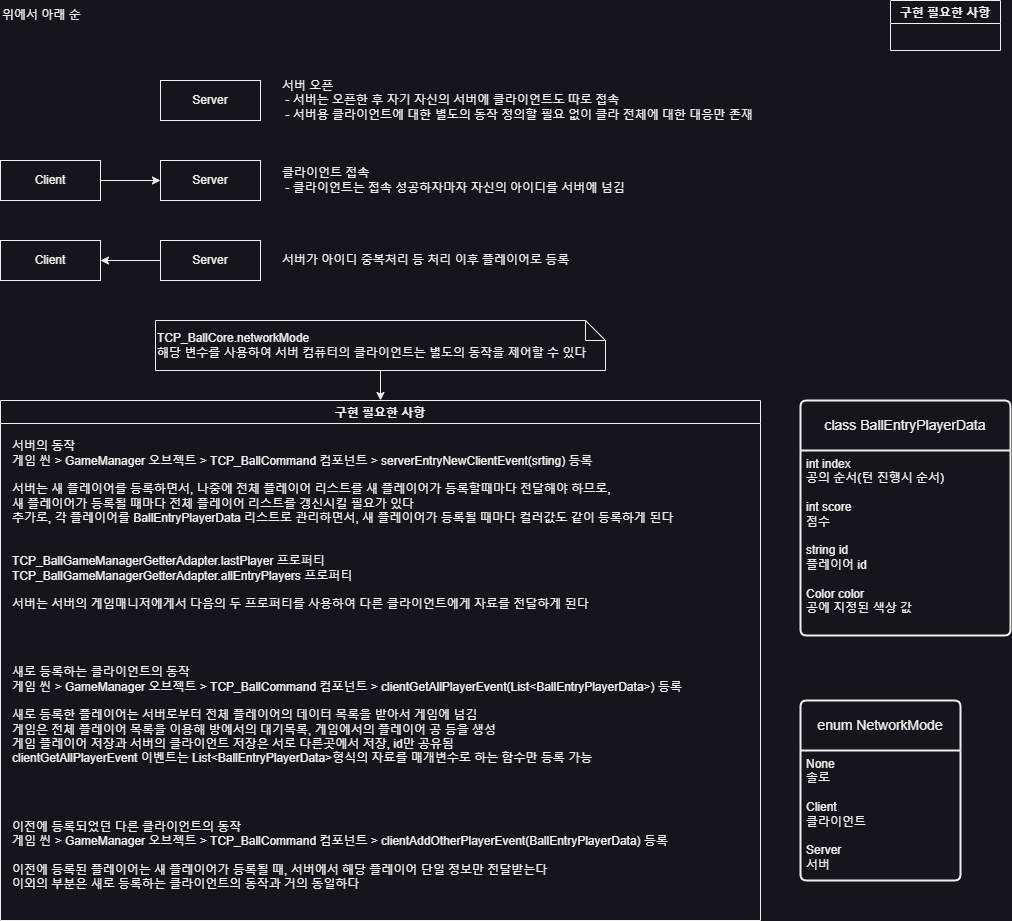

The diagram above was exported from draw.io. Its source (the exported page's mxGraphModel, read from the mxfile embedded in the PNG):
<mxGraphModel dx="2607" dy="1535" grid="1" gridSize="10" guides="1" tooltips="1" connect="1" arrows="1" fold="1" page="1" pageScale="1" pageWidth="1000000" pageHeight="200000" math="0" shadow="0">
  <root>
    <mxCell id="0" />
    <mxCell id="1" parent="0" />
    <mxCell id="X6ka9UTFI6AbkNywVc9q-2" value="Server" style="whiteSpace=wrap;html=1;align=center;" vertex="1" parent="1">
      <mxGeometry x="200" y="120" width="100" height="40" as="geometry" />
    </mxCell>
    <mxCell id="X6ka9UTFI6AbkNywVc9q-10" style="edgeStyle=orthogonalEdgeStyle;rounded=0;orthogonalLoop=1;jettySize=auto;html=1;exitX=1;exitY=0.5;exitDx=0;exitDy=0;entryX=0;entryY=0.5;entryDx=0;entryDy=0;" edge="1" parent="1" source="X6ka9UTFI6AbkNywVc9q-3" target="X6ka9UTFI6AbkNywVc9q-4">
      <mxGeometry relative="1" as="geometry" />
    </mxCell>
    <mxCell id="X6ka9UTFI6AbkNywVc9q-3" value="Client" style="whiteSpace=wrap;html=1;align=center;" vertex="1" parent="1">
      <mxGeometry x="40" y="200" width="100" height="40" as="geometry" />
    </mxCell>
    <mxCell id="X6ka9UTFI6AbkNywVc9q-4" value="Server" style="whiteSpace=wrap;html=1;align=center;" vertex="1" parent="1">
      <mxGeometry x="200" y="200" width="100" height="40" as="geometry" />
    </mxCell>
    <mxCell id="X6ka9UTFI6AbkNywVc9q-5" value="Client" style="whiteSpace=wrap;html=1;align=center;" vertex="1" parent="1">
      <mxGeometry x="40" y="280" width="100" height="40" as="geometry" />
    </mxCell>
    <mxCell id="X6ka9UTFI6AbkNywVc9q-14" style="edgeStyle=orthogonalEdgeStyle;rounded=0;orthogonalLoop=1;jettySize=auto;html=1;exitX=0;exitY=0.5;exitDx=0;exitDy=0;entryX=1;entryY=0.5;entryDx=0;entryDy=0;" edge="1" parent="1" source="X6ka9UTFI6AbkNywVc9q-6" target="X6ka9UTFI6AbkNywVc9q-5">
      <mxGeometry relative="1" as="geometry" />
    </mxCell>
    <mxCell id="X6ka9UTFI6AbkNywVc9q-6" value="Server" style="whiteSpace=wrap;html=1;align=center;" vertex="1" parent="1">
      <mxGeometry x="200" y="280" width="100" height="40" as="geometry" />
    </mxCell>
    <mxCell id="X6ka9UTFI6AbkNywVc9q-7" value="위에서 아래 순" style="text;html=1;align=left;verticalAlign=middle;resizable=0;points=[];autosize=1;strokeColor=none;fillColor=none;" vertex="1" parent="1">
      <mxGeometry x="40" y="40" width="100" height="30" as="geometry" />
    </mxCell>
    <mxCell id="X6ka9UTFI6AbkNywVc9q-8" value="서버 오픈&lt;br&gt;&amp;nbsp;- 서버는 오픈한 후 자기 자신의 서버에 클라이언트도 따로 접속&lt;br&gt;&amp;nbsp;- 서버용 클라이언트에 대한 별도의 동작 정의할 필요 없이 클라 전체에 대한 대응만 존재" style="text;html=1;align=left;verticalAlign=middle;resizable=0;points=[];autosize=1;strokeColor=none;fillColor=none;" vertex="1" parent="1">
      <mxGeometry x="320" y="110" width="490" height="60" as="geometry" />
    </mxCell>
    <mxCell id="X6ka9UTFI6AbkNywVc9q-9" value="클라이언트 접속&lt;br&gt;&lt;div style=&quot;&quot;&gt;&lt;span style=&quot;background-color: initial;&quot;&gt;&amp;nbsp;- 클라이언트는 접속 성공하자마자 자신의 아이디를 서버에 넘김&lt;/span&gt;&lt;/div&gt;" style="text;html=1;align=left;verticalAlign=middle;resizable=0;points=[];autosize=1;strokeColor=none;fillColor=none;" vertex="1" parent="1">
      <mxGeometry x="320" y="200" width="370" height="40" as="geometry" />
    </mxCell>
    <mxCell id="X6ka9UTFI6AbkNywVc9q-11" value="서버가 아이디 중복처리 등 처리 이후 플레이어로 등록" style="text;html=1;align=left;verticalAlign=middle;resizable=0;points=[];autosize=1;strokeColor=none;fillColor=none;" vertex="1" parent="1">
      <mxGeometry x="320" y="285" width="310" height="30" as="geometry" />
    </mxCell>
    <mxCell id="X6ka9UTFI6AbkNywVc9q-12" value="구현 필요한 사항" style="swimlane;" vertex="1" parent="1">
      <mxGeometry x="40" y="440" width="760" height="520" as="geometry" />
    </mxCell>
    <mxCell id="X6ka9UTFI6AbkNywVc9q-15" value="새로 등록하는 클라이언트의 동작&lt;br&gt;게임 씬 &amp;gt;&amp;nbsp;GameManager 오브젝트 &amp;gt;&amp;nbsp;TCP_BallCommand 컴포넌트 &amp;gt;&amp;nbsp;clientGetAllPlayerEvent(List&amp;lt;BallEntryPlayerData&amp;gt;) 등록&lt;br&gt;&lt;br&gt;새로 등록한 플레이어는 서버로부터 전체 플레이어의 데이터 목록을 받아서 게임에 넘김&lt;br&gt;게임은 전체 플레이어 목록을 이용해 방에서의 대기목록, 게임에서의 플레이어 공 등을 생성&lt;br&gt;게임 플레이어 저장과 서버의 클라이언트 저장은 서로 다른곳에서 저장, id만 공유됨&lt;br&gt;clientGetAllPlayerEvent 이벤트는 List&amp;lt;BallEntryPlayerData&amp;gt;형식의 자료를 매개변수로 하는 함수만 등록 가능" style="text;html=1;align=left;verticalAlign=middle;resizable=0;points=[];autosize=1;strokeColor=none;fillColor=none;" vertex="1" parent="X6ka9UTFI6AbkNywVc9q-12">
      <mxGeometry x="10" y="260" width="690" height="110" as="geometry" />
    </mxCell>
    <mxCell id="X6ka9UTFI6AbkNywVc9q-23" value="서버의 동작&lt;br&gt;게임 씬 &amp;gt;&amp;nbsp;GameManager 오브젝트 &amp;gt;&amp;nbsp;TCP_BallCommand 컴포넌트 &amp;gt;&amp;nbsp;serverEntryNewClientEvent(srting) 등록&lt;br&gt;&lt;br&gt;서버는 새 플레이어를 등록하면서, 나중에 전체 플레이어 리스트를 새 플레이어가 등록할때마다 전달해야 하므로,&lt;br&gt;새 플레이어가 등록될 때마다 전체 플레이어 리스트를 갱신시킬 필요가 있다&lt;br&gt;추가로, 각 플레이어를&amp;nbsp;BallEntryPlayerData 리스트로 관리하면서, 새 플레이어가 등록될 때마다 컬러값도 같이 등록하게 된다&lt;br&gt;&lt;br&gt;&lt;br&gt;&lt;div&gt;TCP_BallGameManagerGetterAdapter.lastPlayer 프로퍼티&lt;/div&gt;&lt;div&gt;TCP_BallGameManagerGetterAdapter.allEntryPlayers 프로퍼티&lt;/div&gt;&lt;div&gt;&lt;br&gt;&lt;/div&gt;&lt;div&gt;서버는 서버의 게임매니저에게서 다음의 두 프로퍼티를 사용하여 다른 클라이언트에게 자료를 전달하게 된다&lt;/div&gt;" style="text;html=1;align=left;verticalAlign=middle;resizable=0;points=[];autosize=1;strokeColor=none;fillColor=none;" vertex="1" parent="X6ka9UTFI6AbkNywVc9q-12">
      <mxGeometry x="10" y="30" width="680" height="190" as="geometry" />
    </mxCell>
    <mxCell id="X6ka9UTFI6AbkNywVc9q-24" value="이전에 등록되었던 다른 클라이언트의 동작&lt;br&gt;게임 씬 &amp;gt;&amp;nbsp;GameManager 오브젝트 &amp;gt;&amp;nbsp;TCP_BallCommand 컴포넌트 &amp;gt;&amp;nbsp;clientAddOtherPlayerEvent(BallEntryPlayerData) 등록&lt;br&gt;&lt;br&gt;이전에 등록된 플레이어는 새 플레이어가 등록될 때, 서버에서 해당 플레이어 단일 정보만 전달받는다&lt;br&gt;이외의 부분은 새로 등록하는 클라이언트의 동작과 거의 동일하다" style="text;html=1;align=left;verticalAlign=middle;resizable=0;points=[];autosize=1;strokeColor=none;fillColor=none;" vertex="1" parent="X6ka9UTFI6AbkNywVc9q-12">
      <mxGeometry x="10" y="410" width="680" height="90" as="geometry" />
    </mxCell>
    <mxCell id="X6ka9UTFI6AbkNywVc9q-13" value="구현 필요한 사항" style="swimlane;" vertex="1" parent="1">
      <mxGeometry x="930" y="40" width="110" height="50" as="geometry" />
    </mxCell>
    <mxCell id="X6ka9UTFI6AbkNywVc9q-20" value="class BallEntryPlayerData" style="swimlane;childLayout=stackLayout;horizontal=1;startSize=50;horizontalStack=0;rounded=1;fontSize=14;fontStyle=0;strokeWidth=2;resizeParent=0;resizeLast=1;shadow=0;dashed=0;align=center;arcSize=4;whiteSpace=wrap;html=1;" vertex="1" parent="1">
      <mxGeometry x="840" y="440" width="210" height="235" as="geometry" />
    </mxCell>
    <mxCell id="X6ka9UTFI6AbkNywVc9q-21" value="int index&lt;br&gt;공의 순서(턴 진행시 순서)&lt;br&gt;&lt;br&gt;int score&lt;br&gt;점수&lt;br&gt;&lt;br&gt;string id&lt;br&gt;플레이어 id&lt;br&gt;&lt;br&gt;Color color&lt;br&gt;공에 지정된 색상 값" style="align=left;strokeColor=none;fillColor=none;spacingLeft=4;fontSize=12;verticalAlign=top;resizable=0;rotatable=0;part=1;html=1;" vertex="1" parent="X6ka9UTFI6AbkNywVc9q-20">
      <mxGeometry y="50" width="210" height="185" as="geometry" />
    </mxCell>
    <mxCell id="X6ka9UTFI6AbkNywVc9q-26" style="edgeStyle=orthogonalEdgeStyle;rounded=0;orthogonalLoop=1;jettySize=auto;html=1;exitX=0.5;exitY=1;exitDx=0;exitDy=0;exitPerimeter=0;entryX=0.5;entryY=0;entryDx=0;entryDy=0;" edge="1" parent="1" source="X6ka9UTFI6AbkNywVc9q-25" target="X6ka9UTFI6AbkNywVc9q-12">
      <mxGeometry relative="1" as="geometry" />
    </mxCell>
    <mxCell id="X6ka9UTFI6AbkNywVc9q-25" value="TCP_BallCore.networkMode&lt;br&gt;해당 변수를 사용하여 서버 컴퓨터의 클라이언트는 별도의 동작을 제어할 수 있다" style="shape=note;size=20;whiteSpace=wrap;html=1;align=left;" vertex="1" parent="1">
      <mxGeometry x="195" y="360" width="450" height="50" as="geometry" />
    </mxCell>
    <mxCell id="X6ka9UTFI6AbkNywVc9q-27" value="enum NetworkMode" style="swimlane;childLayout=stackLayout;horizontal=1;startSize=50;horizontalStack=0;rounded=1;fontSize=14;fontStyle=0;strokeWidth=2;resizeParent=0;resizeLast=1;shadow=0;dashed=0;align=center;arcSize=4;whiteSpace=wrap;html=1;" vertex="1" parent="1">
      <mxGeometry x="840" y="740" width="160" height="180" as="geometry" />
    </mxCell>
    <mxCell id="X6ka9UTFI6AbkNywVc9q-28" value="&lt;div&gt;&lt;span style=&quot;background-color: initial;&quot;&gt;None&lt;/span&gt;&lt;br&gt;&lt;/div&gt;&lt;div&gt;&lt;span style=&quot;background-color: initial;&quot;&gt;솔로&lt;/span&gt;&lt;/div&gt;&lt;div&gt;&lt;span style=&quot;background-color: initial;&quot;&gt;&lt;br&gt;&lt;/span&gt;&lt;/div&gt;&lt;div&gt;&lt;span style=&quot;background-color: initial;&quot;&gt;Client&lt;/span&gt;&lt;br&gt;&lt;/div&gt;&lt;div&gt;&lt;span style=&quot;background-color: initial;&quot;&gt;클라이언트&lt;/span&gt;&lt;/div&gt;&lt;div&gt;&lt;span style=&quot;background-color: initial;&quot;&gt;&lt;br&gt;&lt;/span&gt;&lt;/div&gt;&lt;div&gt;Server&lt;/div&gt;&lt;div&gt;서버&lt;/div&gt;" style="align=left;strokeColor=none;fillColor=none;spacingLeft=4;fontSize=12;verticalAlign=top;resizable=0;rotatable=0;part=1;html=1;" vertex="1" parent="X6ka9UTFI6AbkNywVc9q-27">
      <mxGeometry y="50" width="160" height="130" as="geometry" />
    </mxCell>
  </root>
</mxGraphModel>